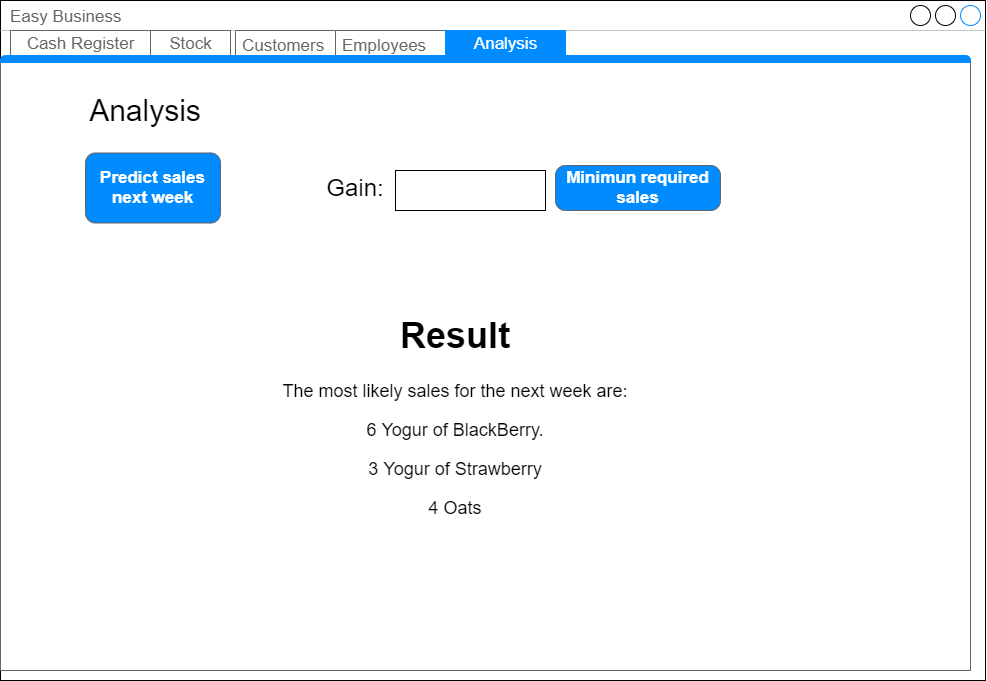

The diagram above was exported from draw.io. Its source (the exported page's mxGraphModel, read from the mxfile embedded in the PNG):
<mxGraphModel dx="1240" dy="573" grid="1" gridSize="10" guides="1" tooltips="1" connect="1" arrows="1" fold="1" page="1" pageScale="1" pageWidth="1100" pageHeight="850" background="#ffffff" math="0" shadow="0">
  <root>
    <mxCell id="0" />
    <mxCell id="1" parent="0" />
    <mxCell id="GKqusmprQEj4GwPbGQMT-1" value="Easy Business" style="strokeWidth=1;shadow=0;dashed=0;align=center;html=1;shape=mxgraph.mockup.containers.window;align=left;verticalAlign=top;spacingLeft=8;strokeColor2=#008cff;strokeColor3=#c4c4c4;fontColor=#666666;mainText=;fontSize=17;labelBackgroundColor=none;" vertex="1" parent="1">
      <mxGeometry x="65" y="150" width="985" height="680" as="geometry" />
    </mxCell>
    <mxCell id="GKqusmprQEj4GwPbGQMT-39" value="Employees" style="strokeWidth=1;shadow=0;dashed=0;align=center;html=1;shape=mxgraph.mockup.forms.uRect;fontSize=17;fontColor=#666666;align=left;spacingLeft=5;strokeColor=#666666;fillColor=#FFFFFF;" vertex="1" parent="1">
      <mxGeometry x="400" y="180" width="110" height="30" as="geometry" />
    </mxCell>
    <mxCell id="GKqusmprQEj4GwPbGQMT-37" value="Customers" style="strokeWidth=1;shadow=0;dashed=0;align=center;html=1;shape=mxgraph.mockup.forms.uRect;fontSize=17;fontColor=#666666;align=left;spacingLeft=5;strokeColor=#666666;fillColor=#FFFFFF;" vertex="1" parent="1">
      <mxGeometry x="300" y="180" width="100" height="30" as="geometry" />
    </mxCell>
    <mxCell id="GKqusmprQEj4GwPbGQMT-26" value="" style="strokeWidth=1;shadow=0;dashed=0;align=center;html=1;shape=mxgraph.mockup.containers.marginRect2;rectMarginTop=32;strokeColor=#666666;gradientColor=none;" vertex="1" parent="1">
      <mxGeometry x="65" y="180" width="970" height="640" as="geometry" />
    </mxCell>
    <mxCell id="GKqusmprQEj4GwPbGQMT-27" value="Cash Register" style="strokeColor=inherit;fillColor=inherit;gradientColor=inherit;strokeWidth=1;shadow=0;dashed=0;align=center;html=1;shape=mxgraph.mockup.containers.rrect;rSize=0;fontSize=17;fontColor=#666666;gradientColor=none;" vertex="1" parent="GKqusmprQEj4GwPbGQMT-26">
      <mxGeometry width="140" height="25" relative="1" as="geometry">
        <mxPoint x="10" as="offset" />
      </mxGeometry>
    </mxCell>
    <mxCell id="GKqusmprQEj4GwPbGQMT-28" value="Analysis" style="strokeWidth=1;shadow=0;dashed=0;align=center;html=1;shape=mxgraph.mockup.containers.rrect;rSize=0;fontSize=17;fontColor=#ffffff;strokeColor=#008cff;fillColor=#008cff;" vertex="1" parent="GKqusmprQEj4GwPbGQMT-26">
      <mxGeometry width="120" height="25" relative="1" as="geometry">
        <mxPoint x="445" as="offset" />
      </mxGeometry>
    </mxCell>
    <mxCell id="GKqusmprQEj4GwPbGQMT-29" value="Stock" style="strokeColor=inherit;fillColor=inherit;gradientColor=inherit;strokeWidth=1;shadow=0;dashed=0;align=center;html=1;shape=mxgraph.mockup.containers.rrect;rSize=0;fontSize=17;fontColor=#666666;gradientColor=none;" vertex="1" parent="GKqusmprQEj4GwPbGQMT-26">
      <mxGeometry width="80" height="25" relative="1" as="geometry">
        <mxPoint x="150" as="offset" />
      </mxGeometry>
    </mxCell>
    <mxCell id="GKqusmprQEj4GwPbGQMT-30" value="" style="strokeWidth=1;shadow=0;dashed=0;align=center;html=1;shape=mxgraph.mockup.containers.topButton;rSize=5;strokeColor=#008cff;fillColor=#008cff;gradientColor=none;resizeWidth=1;movable=0;deletable=1;" vertex="1" parent="GKqusmprQEj4GwPbGQMT-26">
      <mxGeometry width="970.0000000000001" height="7" relative="1" as="geometry">
        <mxPoint y="25" as="offset" />
      </mxGeometry>
    </mxCell>
    <mxCell id="GKqusmprQEj4GwPbGQMT-621" value="Predict sales next week" style="strokeWidth=1;shadow=0;dashed=0;align=center;html=1;shape=mxgraph.mockup.buttons.button;strokeColor=#666666;fontColor=#ffffff;mainText=;buttonStyle=round;fontSize=17;fontStyle=1;fillColor=#008cff;whiteSpace=wrap;" vertex="1" parent="GKqusmprQEj4GwPbGQMT-26">
      <mxGeometry x="85" y="122.5" width="135" height="70" as="geometry" />
    </mxCell>
    <mxCell id="GKqusmprQEj4GwPbGQMT-625" value="Minimun required sales" style="strokeWidth=1;shadow=0;dashed=0;align=center;html=1;shape=mxgraph.mockup.buttons.button;strokeColor=#666666;fontColor=#ffffff;mainText=;buttonStyle=round;fontSize=17;fontStyle=1;fillColor=#008cff;whiteSpace=wrap;" vertex="1" parent="GKqusmprQEj4GwPbGQMT-26">
      <mxGeometry x="555" y="135" width="165" height="45" as="geometry" />
    </mxCell>
    <mxCell id="GKqusmprQEj4GwPbGQMT-626" value="&lt;font style=&quot;font-size: 30px&quot;&gt;Analysis&lt;/font&gt;" style="text;html=1;strokeColor=none;fillColor=none;align=center;verticalAlign=middle;whiteSpace=wrap;rounded=0;fontSize=18;" vertex="1" parent="GKqusmprQEj4GwPbGQMT-26">
      <mxGeometry x="125" y="70" width="40" height="20" as="geometry" />
    </mxCell>
    <mxCell id="GKqusmprQEj4GwPbGQMT-629" value="" style="rounded=0;whiteSpace=wrap;html=1;fillColor=#FFFFFF;fontSize=18;align=center;" vertex="1" parent="GKqusmprQEj4GwPbGQMT-26">
      <mxGeometry x="395" y="140" width="150" height="40" as="geometry" />
    </mxCell>
    <mxCell id="GKqusmprQEj4GwPbGQMT-633" value="&lt;h1&gt;Result&lt;/h1&gt;&lt;p&gt;The most likely sales for the next week are:&lt;/p&gt;&lt;p&gt;6 Yogur of BlackBerry.&lt;/p&gt;&lt;p&gt;3 Yogur of Strawberry&lt;/p&gt;&lt;p&gt;4 Oats&lt;/p&gt;" style="text;html=1;strokeColor=none;fillColor=none;spacing=5;spacingTop=-20;whiteSpace=wrap;overflow=hidden;rounded=0;fontSize=18;align=center;" vertex="1" parent="GKqusmprQEj4GwPbGQMT-26">
      <mxGeometry x="205" y="270" width="500" height="230" as="geometry" />
    </mxCell>
    <mxCell id="GKqusmprQEj4GwPbGQMT-634" value="&lt;font style=&quot;font-size: 24px&quot;&gt;Gain:&lt;/font&gt;" style="text;html=1;strokeColor=none;fillColor=none;align=center;verticalAlign=middle;whiteSpace=wrap;rounded=0;fontSize=18;" vertex="1" parent="GKqusmprQEj4GwPbGQMT-26">
      <mxGeometry x="335" y="147.5" width="40" height="20" as="geometry" />
    </mxCell>
  </root>
</mxGraphModel>